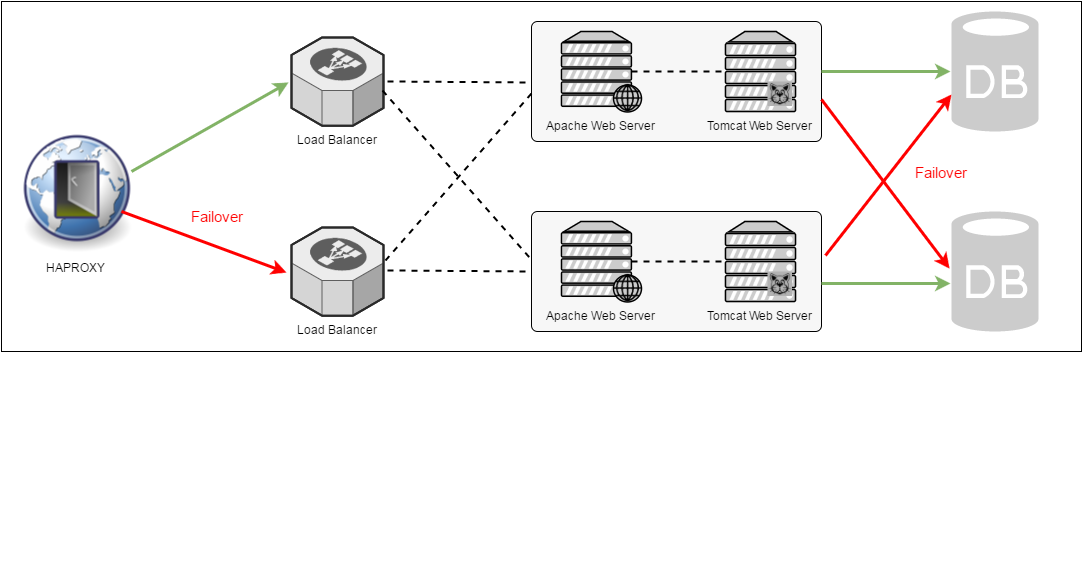

The diagram above was exported from draw.io. Its source (the exported page's mxGraphModel, read from the mxfile embedded in the PNG):
<mxGraphModel dx="1960" dy="565" grid="1" gridSize="10" guides="1" tooltips="1" connect="1" arrows="1" fold="1" page="1" pageScale="1" pageWidth="850" pageHeight="1100" background="none" math="0" shadow="0">
  <root>
    <mxCell id="0" />
    <mxCell id="1" parent="0" />
    <mxCell id="60f474f22949ee34-36" value="" style="whiteSpace=wrap;html=1;strokeColor=#000000;fillColor=#ffffff;fontSize=15;fontColor=#FF0000;" vertex="1" parent="1">
      <mxGeometry x="-100" y="90" width="1080" height="350" as="geometry" />
    </mxCell>
    <mxCell id="60f474f22949ee34-2" value="Load Balancer" style="verticalLabelPosition=bottom;html=1;verticalAlign=top;strokeWidth=1;dashed=0;shape=mxgraph.aws3d.elasticLoadBalancing;fillColor=#ECECEC;strokeColor=#5E5E5E;aspect=fixed;" vertex="1" parent="1">
      <mxGeometry x="190" y="126" width="92" height="88.17" as="geometry" />
    </mxCell>
    <mxCell id="60f474f22949ee34-3" value="Load Balancer" style="verticalLabelPosition=bottom;html=1;verticalAlign=top;strokeWidth=1;dashed=0;shape=mxgraph.aws3d.elasticLoadBalancing;fillColor=#ECECEC;strokeColor=#5E5E5E;aspect=fixed;" vertex="1" parent="1">
      <mxGeometry x="190" y="316" width="92" height="88.17" as="geometry" />
    </mxCell>
    <mxCell id="60f474f22949ee34-11" value="" style="group" vertex="1" connectable="0" parent="1">
      <mxGeometry x="270" y="110" width="450" height="370" as="geometry" />
    </mxCell>
    <mxCell id="60f474f22949ee34-9" value="" style="rounded=1;whiteSpace=wrap;html=1;strokeColor=#000000;arcSize=5;fillColor=#F7F7F7;" vertex="1" parent="60f474f22949ee34-11">
      <mxGeometry x="160" width="290" height="120" as="geometry" />
    </mxCell>
    <mxCell id="60f474f22949ee34-4" value="&lt;font color=&quot;#000000&quot;&gt;Apache Web Server&lt;/font&gt;" style="fontColor=#0066CC;verticalAlign=top;verticalLabelPosition=bottom;labelPosition=center;align=center;html=1;fillColor=#CCCCCC;strokeColor=#000000;gradientColor=none;gradientDirection=north;strokeWidth=2;shape=mxgraph.networks.web_server;" vertex="1" parent="60f474f22949ee34-11">
      <mxGeometry x="190" y="10" width="80" height="80" as="geometry" />
    </mxCell>
    <mxCell id="60f474f22949ee34-7" value="" style="group" vertex="1" connectable="0" parent="60f474f22949ee34-11">
      <mxGeometry x="354" y="10" width="70" height="80" as="geometry" />
    </mxCell>
    <mxCell id="60f474f22949ee34-6" value="&lt;font color=&quot;#000000&quot;&gt;Tomcat Web Server&lt;/font&gt;" style="fontColor=#0066CC;verticalAlign=top;verticalLabelPosition=bottom;labelPosition=center;align=center;html=1;fillColor=#CCCCCC;strokeColor=#000000;gradientColor=none;gradientDirection=north;strokeWidth=2;shape=mxgraph.networks.server;" vertex="1" parent="60f474f22949ee34-7">
      <mxGeometry width="70" height="80" as="geometry" />
    </mxCell>
    <mxCell id="60f474f22949ee34-5" value="" style="shape=image;html=1;verticalAlign=top;verticalLabelPosition=bottom;labelBackgroundColor=#ffffff;imageAspect=0;aspect=fixed;image=https://cdn4.iconfinder.com/data/icons/free-retina-icon-set/60/Cat_head.png;strokeColor=#000000;imageBackground=#B3B3B3;" vertex="1" parent="60f474f22949ee34-7">
      <mxGeometry x="42" y="50" width="24.5" height="24.5" as="geometry" />
    </mxCell>
    <mxCell id="60f474f22949ee34-8" value="" style="endArrow=none;startArrow=none;html=1;entryX=0;entryY=0.5;entryPerimeter=0;exitX=0.88;exitY=0.5;exitPerimeter=0;startFill=0;endFill=0;dashed=1;strokeWidth=2;" edge="1" parent="60f474f22949ee34-11" source="60f474f22949ee34-4" target="60f474f22949ee34-6">
      <mxGeometry width="50" height="50" relative="1" as="geometry">
        <mxPoint y="370" as="sourcePoint" />
        <mxPoint x="50" y="320" as="targetPoint" />
      </mxGeometry>
    </mxCell>
    <mxCell id="60f474f22949ee34-20" value="" style="endArrow=none;html=1;dashed=1;strokeWidth=2;entryX=0;entryY=0.5;exitX=1.043;exitY=0.488;exitPerimeter=0;endFill=0;" edge="1" parent="60f474f22949ee34-11">
      <mxGeometry x="16" y="60" width="50" height="50" as="geometry">
        <mxPoint x="16" y="60" as="sourcePoint" />
        <mxPoint x="160" y="61" as="targetPoint" />
      </mxGeometry>
    </mxCell>
    <mxCell id="60f474f22949ee34-12" value="" style="group" vertex="1" connectable="0" parent="1">
      <mxGeometry x="270" y="300" width="450" height="370" as="geometry" />
    </mxCell>
    <mxCell id="60f474f22949ee34-13" value="" style="rounded=1;whiteSpace=wrap;html=1;strokeColor=#000000;arcSize=5;fillColor=#F7F7F7;" vertex="1" parent="60f474f22949ee34-12">
      <mxGeometry x="160" width="290" height="120" as="geometry" />
    </mxCell>
    <mxCell id="60f474f22949ee34-14" value="&lt;font color=&quot;#000000&quot;&gt;Apache Web Server&lt;/font&gt;" style="fontColor=#0066CC;verticalAlign=top;verticalLabelPosition=bottom;labelPosition=center;align=center;html=1;fillColor=#CCCCCC;strokeColor=#000000;gradientColor=none;gradientDirection=north;strokeWidth=2;shape=mxgraph.networks.web_server;" vertex="1" parent="60f474f22949ee34-12">
      <mxGeometry x="190" y="10" width="80" height="80" as="geometry" />
    </mxCell>
    <mxCell id="60f474f22949ee34-15" value="" style="group" vertex="1" connectable="0" parent="60f474f22949ee34-12">
      <mxGeometry x="354" y="10" width="70" height="80" as="geometry" />
    </mxCell>
    <mxCell id="60f474f22949ee34-16" value="&lt;font color=&quot;#000000&quot;&gt;Tomcat Web Server&lt;/font&gt;" style="fontColor=#0066CC;verticalAlign=top;verticalLabelPosition=bottom;labelPosition=center;align=center;html=1;fillColor=#CCCCCC;strokeColor=#000000;gradientColor=none;gradientDirection=north;strokeWidth=2;shape=mxgraph.networks.server;" vertex="1" parent="60f474f22949ee34-15">
      <mxGeometry width="70" height="80" as="geometry" />
    </mxCell>
    <mxCell id="60f474f22949ee34-17" value="" style="shape=image;html=1;verticalAlign=top;verticalLabelPosition=bottom;labelBackgroundColor=#ffffff;imageAspect=0;aspect=fixed;image=https://cdn4.iconfinder.com/data/icons/free-retina-icon-set/60/Cat_head.png;strokeColor=#000000;imageBackground=#B3B3B3;" vertex="1" parent="60f474f22949ee34-15">
      <mxGeometry x="42" y="50" width="24.5" height="24.5" as="geometry" />
    </mxCell>
    <mxCell id="60f474f22949ee34-18" value="" style="endArrow=none;startArrow=none;html=1;entryX=0;entryY=0.5;entryPerimeter=0;exitX=0.88;exitY=0.5;exitPerimeter=0;startFill=0;endFill=0;dashed=1;strokeWidth=2;" edge="1" parent="60f474f22949ee34-12" source="60f474f22949ee34-14" target="60f474f22949ee34-16">
      <mxGeometry width="50" height="50" relative="1" as="geometry">
        <mxPoint y="370" as="sourcePoint" />
        <mxPoint x="50" y="320" as="targetPoint" />
      </mxGeometry>
    </mxCell>
    <mxCell id="60f474f22949ee34-19" value="" style="endArrow=none;html=1;dashed=1;strokeWidth=2;entryX=0;entryY=0.5;exitX=1.043;exitY=0.488;exitPerimeter=0;endFill=0;" edge="1" parent="1" source="60f474f22949ee34-3" target="60f474f22949ee34-13">
      <mxGeometry width="50" height="50" relative="1" as="geometry">
        <mxPoint x="190" y="740" as="sourcePoint" />
        <mxPoint x="240" y="690" as="targetPoint" />
      </mxGeometry>
    </mxCell>
    <mxCell id="60f474f22949ee34-21" value="" style="endArrow=none;html=1;dashed=1;strokeWidth=2;exitX=0.989;exitY=0.601;exitPerimeter=0;endFill=0;entryX=-0.007;entryY=0.383;entryPerimeter=0;" edge="1" parent="1" source="60f474f22949ee34-2" target="60f474f22949ee34-13">
      <mxGeometry x="26" y="70" width="50" height="50" as="geometry">
        <mxPoint x="296" y="180" as="sourcePoint" />
        <mxPoint x="430" y="360" as="targetPoint" />
      </mxGeometry>
    </mxCell>
    <mxCell id="60f474f22949ee34-22" value="" style="endArrow=none;html=1;dashed=1;strokeWidth=2;endFill=0;entryX=1.022;entryY=0.374;entryPerimeter=0;" edge="1" parent="1" target="60f474f22949ee34-3">
      <mxGeometry x="36" y="80" width="50" height="50" as="geometry">
        <mxPoint x="430" y="182" as="sourcePoint" />
        <mxPoint x="290" y="360" as="targetPoint" />
        <Array as="points" />
      </mxGeometry>
    </mxCell>
    <mxCell id="60f474f22949ee34-23" value="" style="verticalLabelPosition=bottom;html=1;verticalAlign=top;strokeColor=none;fillColor=#CCCCCC;shape=mxgraph.azure.database;" vertex="1" parent="1">
      <mxGeometry x="850" y="100" width="87" height="120" as="geometry" />
    </mxCell>
    <mxCell id="60f474f22949ee34-24" value="" style="verticalLabelPosition=bottom;html=1;verticalAlign=top;strokeColor=none;fillColor=#CCCCCC;shape=mxgraph.azure.database;" vertex="1" parent="1">
      <mxGeometry x="850" y="300" width="87" height="120" as="geometry" />
    </mxCell>
    <mxCell id="60f474f22949ee34-25" value="HAPROXY" style="shape=image;html=1;verticalAlign=top;verticalLabelPosition=bottom;labelBackgroundColor=#ffffff;imageAspect=0;aspect=fixed;image=https://cdn3.iconfinder.com/data/icons/tango-icon-library/48/preferences-system-network-proxy-128.png;strokeColor=#000000;fillColor=#CCCCCC;" vertex="1" parent="1">
      <mxGeometry x="-90" y="214" width="128" height="128" as="geometry" />
    </mxCell>
    <mxCell id="60f474f22949ee34-26" value="" style="endArrow=classic;html=1;strokeWidth=3;entryX=-0.011;entryY=0.5;entryPerimeter=0;exitX=1;exitY=0.417;exitPerimeter=0;fillColor=#d5e8d4;strokeColor=#82b366;" edge="1" parent="1" source="60f474f22949ee34-9" target="60f474f22949ee34-23">
      <mxGeometry width="50" height="50" relative="1" as="geometry">
        <mxPoint x="770" y="207" as="sourcePoint" />
        <mxPoint x="820" y="157" as="targetPoint" />
      </mxGeometry>
    </mxCell>
    <mxCell id="60f474f22949ee34-27" value="" style="endArrow=classic;html=1;strokeWidth=3;entryX=-0.023;entryY=0.475;entryPerimeter=0;exitX=1;exitY=0.65;fillColor=#d5e8d4;strokeColor=#FF0000;exitPerimeter=0;" edge="1" parent="1" source="60f474f22949ee34-9" target="60f474f22949ee34-24">
      <mxGeometry x="730" y="170" width="50" height="50" as="geometry">
        <mxPoint x="730" y="170" as="sourcePoint" />
        <mxPoint x="859" y="170" as="targetPoint" />
      </mxGeometry>
    </mxCell>
    <mxCell id="60f474f22949ee34-28" value="Failover" style="text;html=1;resizable=0;points=[];align=center;verticalAlign=middle;labelBackgroundColor=#ffffff;direction=west;rotation=0;fontSize=15;fontColor=#FF0000;" vertex="1" connectable="0" parent="60f474f22949ee34-27">
      <mxGeometry relative="1" as="geometry">
        <mxPoint x="56" y="-12" as="offset" />
      </mxGeometry>
    </mxCell>
    <mxCell id="60f474f22949ee34-29" value="" style="endArrow=classic;html=1;strokeWidth=3;entryX=-0.011;entryY=0.5;entryPerimeter=0;exitX=1;exitY=0.417;exitPerimeter=0;fillColor=#d5e8d4;strokeColor=#82b366;" edge="1" parent="1">
      <mxGeometry x="720" y="372" width="50" height="50" as="geometry">
        <mxPoint x="720" y="372" as="sourcePoint" />
        <mxPoint x="849" y="372" as="targetPoint" />
      </mxGeometry>
    </mxCell>
    <mxCell id="60f474f22949ee34-30" value="" style="endArrow=classic;html=1;strokeWidth=3;entryX=0;entryY=0.692;entryPerimeter=0;exitX=1.014;exitY=0.367;fillColor=#d5e8d4;strokeColor=#FF0000;exitPerimeter=0;" edge="1" parent="1" source="60f474f22949ee34-13" target="60f474f22949ee34-23">
      <mxGeometry x="740" y="180" width="50" height="50" as="geometry">
        <mxPoint x="730" y="198" as="sourcePoint" />
        <mxPoint x="858" y="367" as="targetPoint" />
      </mxGeometry>
    </mxCell>
    <mxCell id="60f474f22949ee34-32" value="" style="endArrow=classic;html=1;strokeWidth=3;entryX=-0.033;entryY=0.51;entryPerimeter=0;exitX=1;exitY=0.417;exitPerimeter=0;fillColor=#d5e8d4;strokeColor=#82b366;" edge="1" parent="1" target="60f474f22949ee34-2">
      <mxGeometry x="30" y="260" width="50" height="50" as="geometry">
        <mxPoint x="30" y="260" as="sourcePoint" />
        <mxPoint x="159" y="260" as="targetPoint" />
      </mxGeometry>
    </mxCell>
    <mxCell id="60f474f22949ee34-34" value="" style="endArrow=classic;html=1;strokeWidth=3;entryX=-0.054;entryY=0.51;entryPerimeter=0;exitX=0.859;exitY=0.672;fillColor=#d5e8d4;strokeColor=#FF0000;exitPerimeter=0;" edge="1" parent="1" source="60f474f22949ee34-25" target="60f474f22949ee34-3">
      <mxGeometry x="54" y="196" width="50" height="50" as="geometry">
        <mxPoint x="38" y="360" as="sourcePoint" />
        <mxPoint x="164" y="199" as="targetPoint" />
      </mxGeometry>
    </mxCell>
    <mxCell id="60f474f22949ee34-35" value="Failover" style="text;html=1;resizable=0;points=[];align=center;verticalAlign=middle;labelBackgroundColor=#ffffff;direction=west;rotation=0;fontSize=15;fontColor=#FF0000;" vertex="1" connectable="0" parent="1">
      <mxGeometry x="59.999288014729245" y="316.4990599569471" as="geometry">
        <mxPoint x="56" y="-12" as="offset" />
      </mxGeometry>
    </mxCell>
  </root>
</mxGraphModel>